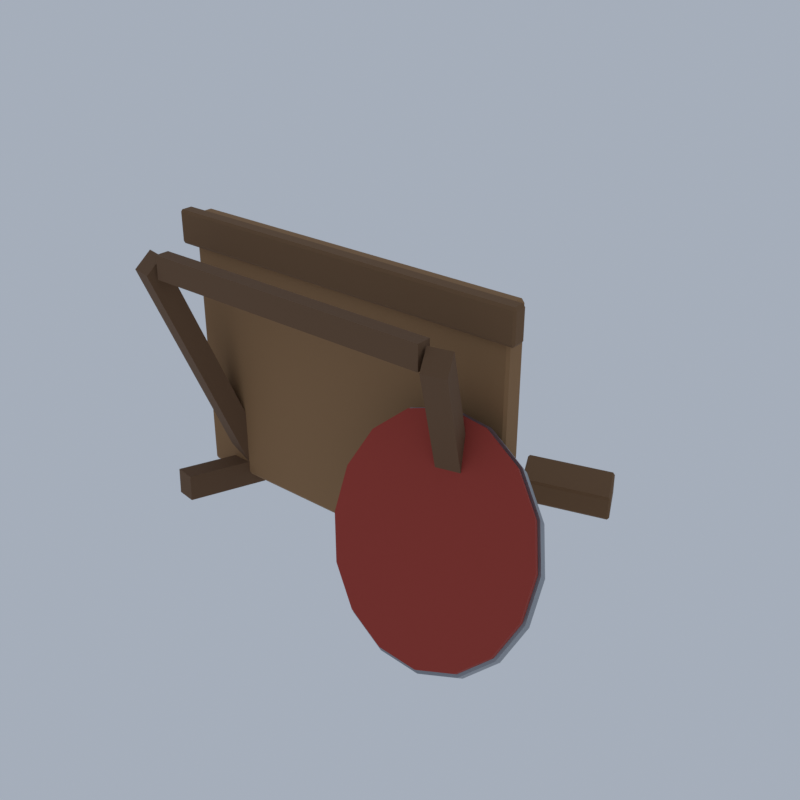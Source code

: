 # Source: RD05_02_battlefield_prop_02.blend  (saved by Blender 5.2.45; exported with 4.5.12 LTS)
import bpy
from mathutils import Matrix  # noqa: F401  (used for matrix-valued properties, if any)

bpy.ops.wm.read_factory_settings(use_empty=True)
scene = bpy.context.scene
scene.name = 'Scene'

# ---- collections
col_collection = bpy.data.collections.new('Collection'); scene.collection.children.link(col_collection)

# ---- materials (node trees are filled in below, after node groups)
mat_vi_fb_plank_woodplanks = bpy.data.materials.new('vi_fb_plank|WoodPlanks')
mat_vi_fb_plank_woodplanks.diffuse_color = (0.3112, 0.1701, 0.07383, 1.0)
mat_vi_fb_plank_dk_woodplanks = bpy.data.materials.new('vi_fb_plank_dk|WoodPlanks')
mat_vi_fb_plank_dk_woodplanks.diffuse_color = (0.1905, 0.1011, 0.04455, 1.0)
mat_vi_fb_timber_wood = bpy.data.materials.new('vi_fb_timber|Wood')
mat_vi_fb_timber_wood.diffuse_color = (0.1573, 0.08241, 0.03847, 1.0)
mat_vi_fb_cloth_r_fabric = bpy.data.materials.new('vi_fb_cloth_r|Fabric')
mat_vi_fb_cloth_r_fabric.diffuse_color = (0.3787, 0.05112, 0.03561, 1.0)
mat_vi_fb_steel_metal = bpy.data.materials.new('vi_fb_steel|Metal')
mat_vi_fb_steel_metal.diffuse_color = (0.3112, 0.3297, 0.3587, 1.0)
mat_vi_fb_cloth_b_fabric = bpy.data.materials.new('vi_fb_cloth_b|Fabric')
mat_vi_fb_cloth_b_fabric.diffuse_color = (0.05819, 0.1062, 0.2349, 1.0)

# ---- material node trees
mat_vi_fb_plank_woodplanks.use_nodes = True; mat_vi_fb_plank_woodplanks.node_tree.nodes.clear()
_N = mat_vi_fb_plank_woodplanks.node_tree.nodes; _L = mat_vi_fb_plank_woodplanks.node_tree.links
n0 = _N.new('ShaderNodeBsdfPrincipled'); n0.name = 'Principled BSDF'; n0.location = (-200, 100)
n0.inputs[0].default_value = (0.3112, 0.1701, 0.07383, 1.0)
n0.inputs[2].default_value = 0.9
n0.inputs[10].default_value = 0.005
n1 = _N.new('ShaderNodeOutputMaterial'); n1.name = 'Material Output'; n1.location = (200, 100)
_L.new(n0.outputs[0], n1.inputs[0])
n1.is_active_output = True
mat_vi_fb_plank_dk_woodplanks.use_nodes = True; mat_vi_fb_plank_dk_woodplanks.node_tree.nodes.clear()
_N = mat_vi_fb_plank_dk_woodplanks.node_tree.nodes; _L = mat_vi_fb_plank_dk_woodplanks.node_tree.links
n0 = _N.new('ShaderNodeBsdfPrincipled'); n0.name = 'Principled BSDF'; n0.location = (-200, 100)
n0.inputs[0].default_value = (0.1905, 0.1011, 0.04455, 1.0)
n0.inputs[2].default_value = 0.9
n0.inputs[10].default_value = 0.005
n1 = _N.new('ShaderNodeOutputMaterial'); n1.name = 'Material Output'; n1.location = (200, 100)
_L.new(n0.outputs[0], n1.inputs[0])
n1.is_active_output = True
mat_vi_fb_timber_wood.use_nodes = True; mat_vi_fb_timber_wood.node_tree.nodes.clear()
_N = mat_vi_fb_timber_wood.node_tree.nodes; _L = mat_vi_fb_timber_wood.node_tree.links
n0 = _N.new('ShaderNodeBsdfPrincipled'); n0.name = 'Principled BSDF'; n0.location = (-200, 100)
n0.inputs[0].default_value = (0.1573, 0.08241, 0.03847, 1.0)
n0.inputs[2].default_value = 0.88
n0.inputs[10].default_value = 0.005
n1 = _N.new('ShaderNodeOutputMaterial'); n1.name = 'Material Output'; n1.location = (200, 100)
_L.new(n0.outputs[0], n1.inputs[0])
n1.is_active_output = True
mat_vi_fb_cloth_r_fabric.use_nodes = True; mat_vi_fb_cloth_r_fabric.node_tree.nodes.clear()
_N = mat_vi_fb_cloth_r_fabric.node_tree.nodes; _L = mat_vi_fb_cloth_r_fabric.node_tree.links
n0 = _N.new('ShaderNodeBsdfPrincipled'); n0.name = 'Principled BSDF'; n0.location = (-200, 100)
n0.inputs[0].default_value = (0.3787, 0.05112, 0.03561, 1.0)
n0.inputs[2].default_value = 1.0
n0.inputs[10].default_value = 0.005
n1 = _N.new('ShaderNodeOutputMaterial'); n1.name = 'Material Output'; n1.location = (200, 100)
_L.new(n0.outputs[0], n1.inputs[0])
n1.is_active_output = True
mat_vi_fb_steel_metal.use_nodes = True; mat_vi_fb_steel_metal.node_tree.nodes.clear()
_N = mat_vi_fb_steel_metal.node_tree.nodes; _L = mat_vi_fb_steel_metal.node_tree.links
n0 = _N.new('ShaderNodeBsdfPrincipled'); n0.name = 'Principled BSDF'; n0.location = (-200, 100)
n0.inputs[0].default_value = (0.3112, 0.3297, 0.3587, 1.0)
n0.inputs[1].default_value = 0.7
n0.inputs[2].default_value = 0.45
n0.inputs[10].default_value = 0.005
n1 = _N.new('ShaderNodeOutputMaterial'); n1.name = 'Material Output'; n1.location = (200, 100)
_L.new(n0.outputs[0], n1.inputs[0])
n1.is_active_output = True
mat_vi_fb_cloth_b_fabric.use_nodes = True; mat_vi_fb_cloth_b_fabric.node_tree.nodes.clear()
_N = mat_vi_fb_cloth_b_fabric.node_tree.nodes; _L = mat_vi_fb_cloth_b_fabric.node_tree.links
n0 = _N.new('ShaderNodeBsdfPrincipled'); n0.name = 'Principled BSDF'; n0.location = (-200, 100)
n0.inputs[0].default_value = (0.05819, 0.1062, 0.2349, 1.0)
n0.inputs[2].default_value = 1.0
n0.inputs[10].default_value = 0.005
n1 = _N.new('ShaderNodeOutputMaterial'); n1.name = 'Material Output'; n1.location = (200, 100)
_L.new(n0.outputs[0], n1.inputs[0])
n1.is_active_output = True

# ---- world
world_world = bpy.data.worlds.new('World'); scene.world = world_world
world_world.use_nodes = True; world_world.node_tree.nodes.clear()
_N = world_world.node_tree.nodes; _L = world_world.node_tree.links
n0 = _N.new('ShaderNodeOutputWorld'); n0.name = 'World Output'; n0.location = (200, 100)
n1 = _N.new('ShaderNodeBackground'); n1.name = 'Background'; n1.location = (-200, 100)
n1.inputs[0].default_value = (0.42, 0.47, 0.55, 1.0)
n1.inputs[1].default_value = 0.9
_L.new(n1.outputs[0], n0.inputs[0])
n0.is_active_output = True
world_world.color = (0.05088, 0.05088, 0.05088)
world_world.sun_shadow_jitter_overblur = 0.0

# ---- meshes
me_battlefield_table = bpy.data.meshes.new('battlefield_table')
me_battlefield_table.from_pydata([(-5.996, -1.941, 1.696), (-5.996, -2.003, 1.799), (-6.075, -1.941, 1.799), (-5.996, -2.003, 9.795), (-5.996, -1.941, 9.897), (-6.075, -1.941, 9.795), (-5.996, -1.444, 1.696), (-6.075, -1.444, 1.799), (-5.996, -1.382, 1.799), (-5.996, -1.444, 9.897), (-5.996, -1.382, 9.795), (-6.075, -1.444, 9.795), (4.956, -1.941, 1.696), (5.035, -1.941, 1.799), (4.956, -2.003, 1.799), (4.956, -1.941, 9.897), (4.956, -2.003, 9.795), (5.035, -1.941, 9.795), (4.956, -1.444, 1.696), (4.956, -1.382, 1.799), (5.035, -1.444, 1.799), (4.956, -1.444, 9.897), (5.035, -1.444, 9.795), (4.956, -1.382, 9.795), (-6.329, -2.232, 8.975), (-6.329, -2.282, 9.057), (-6.393, -2.232, 9.057), (-6.329, -2.282, 9.918), (-6.329, -2.232, 10.0), (-6.393, -2.232, 9.918), (-6.329, -1.897, 8.975), (-6.393, -1.897, 9.057), (-6.329, -1.848, 9.057), (-6.329, -1.897, 10.0), (-6.329, -1.848, 9.918), (-6.393, -1.897, 9.918), (5.289, -2.232, 8.975), (5.353, -2.232, 9.057), (5.289, -2.282, 9.057), (5.289, -2.232, 10.0), (5.289, -2.282, 9.918), (5.353, -2.232, 9.918), (5.289, -1.897, 8.975), (5.289, -1.848, 9.057), (5.353, -1.897, 9.057), (5.289, -1.897, 10.0), (5.353, -1.897, 9.918), (5.289, -1.848, 9.918), (-6.502, 2.081, 1.081), (-6.489, 2.033, 1.163), (-6.564, 2.071, 1.163), (-6.489, 2.033, 1.819), (-6.502, 2.081, 1.901), (-6.564, 2.071, 1.819), (-6.938, 3.683, 1.081), (-7.0, 3.672, 1.163), (-6.951, 3.731, 1.163), (-6.938, 3.683, 1.901), (-6.951, 3.731, 1.819), (-7.0, 3.672, 1.819), (1.136, 3.35, 1.081), (1.198, 3.36, 1.163), (1.149, 3.302, 1.163), (1.136, 3.35, 1.901), (1.149, 3.302, 1.819), (1.198, 3.36, 1.819), (0.7007, 4.951, 1.081), (0.6875, 5.0, 1.163), (0.7628, 4.962, 1.163), (0.7007, 4.951, 1.901), (0.7628, 4.962, 1.819), (0.6875, 5.0, 1.819), (2.561, 2.891, 1.19), (2.585, 2.84, 1.263), (2.504, 2.869, 1.271), (2.603, 2.801, 1.915), (2.584, 2.842, 2.006), (2.522, 2.83, 1.924), (2.064, 3.957, 1.387), (2.007, 3.935, 1.469), (2.045, 3.999, 1.477), (2.087, 3.909, 2.203), (2.063, 3.96, 2.13), (2.025, 3.896, 2.121), (5.127, 3.621, 1.19), (5.188, 3.633, 1.271), (5.15, 3.569, 1.263), (5.149, 3.572, 2.006), (5.169, 3.53, 1.915), (5.207, 3.594, 1.924), (4.63, 4.687, 1.387), (4.611, 4.728, 1.477), (4.692, 4.699, 1.469), (4.653, 4.638, 2.203), (4.71, 4.66, 2.121), (4.629, 4.689, 2.13), (-5.071, -1.598, 1.449), (-6.023, -4.327, 8.831), (-5.334, -4.474, 8.831), (-4.382, -1.745, 1.449), (-4.912, -1.144, 1.943), (-5.864, -3.872, 9.324), (-5.175, -4.019, 9.324), (-4.223, -1.29, 1.943), (-4.961, -1.408, 1.287), (-5.596, -3.888, 1.492), (-4.973, -3.985, 1.492), (-4.339, -1.505, 1.287), (-4.955, -1.384, 2.106), (-5.59, -3.864, 2.311), (-4.967, -3.962, 2.311), (-4.332, -1.481, 2.106), (3.342, -1.745, 1.449), (4.294, -4.474, 8.831), (4.983, -4.327, 8.831), (4.031, -1.598, 1.449), (3.183, -1.29, 1.943), (4.135, -4.019, 9.324), (4.824, -3.872, 9.324), (3.872, -1.144, 1.943), (3.299, -1.505, 1.287), (3.934, -3.985, 1.492), (4.556, -3.888, 1.492), (3.921, -1.408, 1.287), (3.293, -1.481, 2.106), (3.927, -3.962, 2.311), (4.55, -3.864, 2.311), (3.915, -1.384, 2.106), (-5.123, -4.266, 8.719), (4.083, -4.266, 8.719), (4.083, -3.832, 8.719), (-5.123, -3.832, 8.719), (-5.123, -4.266, 9.436), (4.083, -4.266, 9.436), (4.083, -3.832, 9.436), (-5.123, -3.832, 9.436), (-5.917, 2.772, 0.4661), (-5.282, 2.772, 0.4661), (-5.282, 3.268, 0.4661), (-5.917, 3.268, 0.4661), (-5.917, 2.772, 2.516), (-5.282, 2.772, 2.516), (-5.282, 3.268, 2.516), (-5.917, 3.268, 2.516), (-0.8374, 3.765, 0.4661), (-0.2025, 3.765, 0.4661), (-0.2025, 4.261, 0.4661), (-0.8374, 4.261, 0.4661), (-0.8374, 3.765, 2.516), (-0.2025, 3.765, 2.516), (-0.2025, 4.261, 2.516), (-0.8374, 4.261, 2.516), (6.855, -2.889, 3.542), (6.991, -3.314, 3.927), (6.52, -2.541, 4.789), (6.656, -2.966, 5.174), (5.814, -2.328, 5.846), (5.949, -2.753, 6.231), (4.844, -2.283, 6.552), (4.98, -2.708, 6.937), (3.759, -2.412, 6.8), (3.894, -2.837, 7.185), (2.722, -2.696, 6.552), (2.858, -3.121, 6.937), (1.893, -3.092, 5.846), (2.029, -3.517, 6.231), (1.398, -3.539, 4.789), (1.533, -3.964, 5.174), (1.311, -3.969, 3.542), (1.446, -4.394, 3.927), (1.646, -4.317, 2.295), (1.782, -4.742, 2.68), (2.352, -4.53, 1.237), (2.488, -4.955, 1.622), (3.322, -4.575, 0.5311), (3.458, -5.0, 0.9161), (4.408, -4.446, 0.283), (4.543, -4.871, 0.668), (5.444, -4.162, 0.5311), (5.579, -4.587, 0.9161), (6.273, -3.766, 1.237), (6.408, -4.191, 1.622), (6.768, -3.319, 2.295), (6.904, -3.744, 2.68), (6.402, -2.751, 3.349), (6.864, -2.661, 3.349), (7.0, -3.086, 3.734), (6.538, -3.176, 3.734), (6.114, -2.452, 4.423), (6.52, -2.304, 4.631), (6.655, -2.729, 5.016), (6.249, -2.877, 4.808), (5.506, -2.268, 5.333), (5.794, -2.085, 5.717), (5.93, -2.51, 6.102), (5.641, -2.693, 5.718), (4.671, -2.229, 5.941), (4.797, -2.038, 6.443), (4.933, -2.463, 6.828), (4.806, -2.654, 6.326), (3.736, -2.341, 6.155), (3.682, -2.171, 6.698), (3.817, -2.596, 7.083), (3.871, -2.766, 6.54), (2.844, -2.585, 5.941), (2.617, -2.463, 6.443), (2.752, -2.888, 6.828), (2.979, -3.01, 6.326), (2.13, -2.926, 5.333), (1.765, -2.87, 5.717), (1.9, -3.295, 6.102), (2.265, -3.351, 5.718), (1.703, -3.311, 4.423), (1.255, -3.329, 4.631), (1.391, -3.754, 5.016), (1.838, -3.736, 4.808), (1.628, -3.681, 3.349), (1.166, -3.771, 3.349), (1.302, -4.196, 3.734), (1.764, -4.106, 3.734), (1.917, -3.981, 2.275), (1.511, -4.129, 2.067), (1.646, -4.554, 2.452), (2.052, -4.406, 2.66), (2.525, -4.164, 1.365), (2.236, -4.348, 0.9809), (2.372, -4.773, 1.366), (2.66, -4.589, 1.75), (3.36, -4.203, 0.7567), (3.233, -4.394, 0.2549), (3.369, -4.819, 0.64), (3.495, -4.628, 1.142), (4.295, -4.092, 0.5431), (4.349, -4.261, 0.0), (4.484, -4.686, 0.385), (4.43, -4.517, 0.9281), (5.187, -3.847, 0.7567), (5.414, -3.969, 0.2549), (5.549, -4.394, 0.64), (5.323, -4.272, 1.142), (5.901, -3.507, 1.365), (6.266, -3.563, 0.9809), (6.401, -3.988, 1.366), (6.036, -3.932, 1.75), (6.328, -3.122, 2.275), (6.775, -3.103, 2.067), (6.911, -3.528, 2.452), (6.463, -3.547, 2.66), (5.089, -2.991, 3.747), (5.258, -3.522, 4.228), (4.926, -2.858, 4.244), (5.095, -3.389, 4.726), (4.579, -2.804, 4.609), (4.749, -3.336, 5.09), (4.143, -2.845, 4.742), (4.312, -3.376, 5.224), (3.732, -2.969, 4.609), (3.902, -3.501, 5.09), (3.459, -3.143, 4.244), (3.628, -3.675, 4.726), (3.395, -3.321, 3.747), (3.564, -3.852, 4.228), (3.558, -3.454, 3.249), (3.727, -3.985, 3.73), (3.904, -3.508, 2.884), (4.074, -4.039, 3.366), (4.341, -3.467, 2.751), (4.51, -3.998, 3.232), (4.751, -3.343, 2.884), (4.921, -3.874, 3.366), (5.025, -3.168, 3.249), (5.194, -3.7, 3.73), (5.267, -3.142, 3.493), (5.637, -3.07, 3.493), (5.695, -3.25, 3.657), (5.325, -3.322, 3.657), (5.122, -2.991, 4.034), (5.447, -2.872, 4.2), (5.505, -3.053, 4.364), (5.18, -3.171, 4.197), (4.816, -2.899, 4.492), (5.047, -2.752, 4.799), (5.104, -2.932, 4.963), (4.874, -3.079, 4.656), (4.396, -2.879, 4.798), (4.497, -2.726, 5.199), (4.555, -2.907, 5.363), (4.454, -3.06, 4.962), (3.925, -2.935, 4.905), (3.882, -2.799, 5.34), (3.94, -2.98, 5.504), (3.983, -3.116, 5.069), (3.476, -3.058, 4.798), (3.295, -2.96, 5.199), (3.353, -3.141, 5.363), (3.534, -3.239, 4.962), (3.117, -3.23, 4.492), (2.825, -3.185, 4.799), (2.883, -3.365, 4.963), (3.175, -3.41, 4.656), (2.902, -3.423, 4.034), (2.544, -3.438, 4.2), (2.602, -3.619, 4.364), (2.96, -3.604, 4.197), (2.865, -3.61, 3.493), (2.495, -3.682, 3.493), (2.553, -3.862, 3.657), (2.922, -3.79, 3.657), (3.01, -3.761, 2.953), (2.685, -3.879, 2.787), (2.743, -4.06, 2.95), (3.068, -3.941, 3.117), (3.316, -3.853, 2.495), (3.085, -4.0, 2.188), (3.143, -4.18, 2.351), (3.374, -4.033, 2.659), (3.736, -3.872, 2.189), (3.635, -4.025, 1.787), (3.692, -4.206, 1.951), (3.794, -4.053, 2.353), (4.207, -3.816, 2.081), (4.25, -3.952, 1.647), (4.308, -4.133, 1.811), (4.264, -3.997, 2.245), (4.656, -3.693, 2.189), (4.837, -3.791, 1.787), (4.895, -3.972, 1.951), (4.713, -3.874, 2.353), (5.015, -3.522, 2.495), (5.307, -3.567, 2.188), (5.365, -3.747, 2.351), (5.073, -3.702, 2.659), (5.23, -3.328, 2.953), (5.588, -3.313, 2.787), (5.645, -3.494, 2.95), (5.287, -3.509, 3.117), (5.883, -3.022, 3.493), (6.253, -2.95, 3.493), (6.311, -3.13, 3.657), (5.941, -3.202, 3.657), (5.664, -2.793, 4.311), (5.989, -2.675, 4.477), (6.046, -2.856, 4.641), (5.721, -2.974, 4.475), (5.201, -2.654, 5.004), (5.431, -2.507, 5.311), (5.489, -2.688, 5.475), (5.258, -2.835, 5.168), (4.565, -2.624, 5.467), (4.666, -2.471, 5.868), (4.724, -2.652, 6.032), (4.623, -2.805, 5.631), (3.853, -2.709, 5.63), (3.81, -2.573, 6.064), (3.868, -2.754, 6.228), (3.911, -2.89, 5.793), (3.174, -2.895, 5.467), (2.993, -2.798, 5.868), (3.05, -2.978, 6.032), (3.232, -3.076, 5.631), (2.631, -3.155, 5.004), (2.339, -3.11, 5.311), (2.396, -3.29, 5.475), (2.688, -3.335, 5.168), (2.306, -3.448, 4.311), (1.948, -3.462, 4.477), (2.005, -3.643, 4.641), (2.363, -3.628, 4.475), (2.249, -3.73, 3.493), (1.879, -3.802, 3.493), (1.937, -3.982, 3.657), (2.306, -3.91, 3.657), (2.469, -3.958, 2.676), (2.144, -4.076, 2.51), (2.201, -4.257, 2.673), (2.526, -4.139, 2.84), (2.931, -4.097, 1.983), (2.701, -4.244, 1.676), (2.758, -4.425, 1.839), (2.989, -4.278, 2.147), (3.567, -4.127, 1.52), (3.466, -4.28, 1.118), (3.523, -4.461, 1.282), (3.625, -4.308, 1.684), (4.279, -4.042, 1.357), (4.322, -4.178, 0.9228), (4.38, -4.359, 1.086), (4.336, -4.223, 1.521), (4.958, -3.856, 1.52), (5.139, -3.954, 1.118), (5.197, -4.134, 1.282), (5.016, -4.037, 1.684), (5.502, -3.597, 1.983), (5.793, -3.642, 1.676), (5.851, -3.822, 1.839), (5.559, -3.777, 2.147), (5.826, -3.304, 2.676), (6.184, -3.289, 2.51), (6.242, -3.47, 2.673), (5.884, -3.484, 2.84)], [], [(0, 1, 2), (3, 4, 5), (6, 7, 8), (9, 10, 11), (12, 13, 14), (15, 16, 17), (18, 19, 20), (21, 22, 23), (6, 0, 2, 7), (1, 3, 5, 2), (4, 9, 11, 5), (10, 8, 7, 11), (18, 6, 8, 19), (9, 21, 23, 10), (22, 20, 19, 23), (12, 18, 20, 13), (21, 15, 17, 22), (16, 14, 13, 17), (0, 12, 14, 1), (15, 4, 3, 16), (6, 18, 12, 0), (2, 5, 11, 7), (14, 16, 3, 1), (21, 9, 4, 15), (8, 10, 23, 19), (20, 22, 17, 13), (24, 25, 26), (27, 28, 29), (30, 31, 32), (33, 34, 35), (36, 37, 38), (39, 40, 41), (42, 43, 44), (45, 46, 47), (30, 24, 26, 31), (25, 27, 29, 26), (28, 33, 35, 29), (34, 32, 31, 35), (42, 30, 32, 43), (33, 45, 47, 34), (46, 44, 43, 47), (36, 42, 44, 37), (45, 39, 41, 46), (40, 38, 37, 41), (24, 36, 38, 25), (39, 28, 27, 40), (30, 42, 36, 24), (26, 29, 35, 31), (38, 40, 27, 25), (45, 33, 28, 39), (32, 34, 47, 43), (44, 46, 41, 37), (48, 49, 50), (51, 52, 53), (54, 55, 56), (57, 58, 59), (60, 61, 62), (63, 64, 65), (66, 67, 68), (69, 70, 71), (54, 48, 50, 55), (49, 51, 53, 50), (52, 57, 59, 53), (58, 56, 55, 59), (66, 54, 56, 67), (57, 69, 71, 58), (70, 68, 67, 71), (60, 66, 68, 61), (69, 63, 65, 70), (64, 62, 61, 65), (48, 60, 62, 49), (63, 52, 51, 64), (54, 66, 60, 48), (50, 53, 59, 55), (62, 64, 51, 49), (69, 57, 52, 63), (56, 58, 71, 67), (68, 70, 65, 61), (72, 73, 74), (75, 76, 77), (78, 79, 80), (81, 82, 83), (84, 85, 86), (87, 88, 89), (90, 91, 92), (93, 94, 95), (78, 72, 74, 79), (73, 75, 77, 74), (76, 81, 83, 77), (82, 80, 79, 83), (90, 78, 80, 91), (81, 93, 95, 82), (94, 92, 91, 95), (84, 90, 92, 85), (93, 87, 89, 94), (88, 86, 85, 89), (72, 84, 86, 73), (87, 76, 75, 88), (78, 90, 84, 72), (74, 77, 83, 79), (86, 88, 75, 73), (93, 81, 76, 87), (80, 82, 95, 91), (92, 94, 89, 85), (96, 99, 98, 97), (100, 101, 102, 103), (96, 97, 101, 100), (97, 98, 102, 101), (98, 99, 103, 102), (99, 96, 100, 103), (104, 107, 106, 105), (108, 109, 110, 111), (104, 105, 109, 108), (105, 106, 110, 109), (106, 107, 111, 110), (107, 104, 108, 111), (112, 115, 114, 113), (116, 117, 118, 119), (112, 113, 117, 116), (113, 114, 118, 117), (114, 115, 119, 118), (115, 112, 116, 119), (120, 123, 122, 121), (124, 125, 126, 127), (120, 121, 125, 124), (121, 122, 126, 125), (122, 123, 127, 126), (123, 120, 124, 127), (128, 131, 130, 129), (132, 133, 134, 135), (128, 129, 133, 132), (129, 130, 134, 133), (130, 131, 135, 134), (131, 128, 132, 135), (136, 139, 138, 137), (140, 141, 142, 143), (136, 137, 141, 140), (137, 138, 142, 141), (138, 139, 143, 142), (139, 136, 140, 143), (144, 147, 146, 145), (148, 149, 150, 151), (144, 145, 149, 148), (145, 146, 150, 149), (146, 147, 151, 150), (147, 144, 148, 151), (182, 180, 178, 176, 174, 172, 170, 168, 166, 164, 162, 160, 158, 156, 154, 152), (153, 155, 157, 159, 161, 163, 165, 167, 169, 171, 173, 175, 177, 179, 181, 183), (152, 154, 155, 153), (154, 156, 157, 155), (156, 158, 159, 157), (158, 160, 161, 159), (160, 162, 163, 161), (162, 164, 165, 163), (164, 166, 167, 165), (166, 168, 169, 167), (168, 170, 171, 169), (170, 172, 173, 171), (172, 174, 175, 173), (174, 176, 177, 175), (176, 178, 179, 177), (178, 180, 181, 179), (180, 182, 183, 181), (182, 152, 153, 183), (184, 188, 189, 185), (185, 189, 190, 186), (186, 190, 191, 187), (187, 191, 188, 184), (188, 192, 193, 189), (189, 193, 194, 190), (190, 194, 195, 191), (191, 195, 192, 188), (192, 196, 197, 193), (193, 197, 198, 194), (194, 198, 199, 195), (195, 199, 196, 192), (196, 200, 201, 197), (197, 201, 202, 198), (198, 202, 203, 199), (199, 203, 200, 196), (200, 204, 205, 201), (201, 205, 206, 202), (202, 206, 207, 203), (203, 207, 204, 200), (204, 208, 209, 205), (205, 209, 210, 206), (206, 210, 211, 207), (207, 211, 208, 204), (208, 212, 213, 209), (209, 213, 214, 210), (210, 214, 215, 211), (211, 215, 212, 208), (212, 216, 217, 213), (213, 217, 218, 214), (214, 218, 219, 215), (215, 219, 216, 212), (216, 220, 221, 217), (217, 221, 222, 218), (218, 222, 223, 219), (219, 223, 220, 216), (220, 224, 225, 221), (221, 225, 226, 222), (222, 226, 227, 223), (223, 227, 224, 220), (224, 228, 229, 225), (225, 229, 230, 226), (226, 230, 231, 227), (227, 231, 228, 224), (228, 232, 233, 229), (229, 233, 234, 230), (230, 234, 235, 231), (231, 235, 232, 228), (232, 236, 237, 233), (233, 237, 238, 234), (234, 238, 239, 235), (235, 239, 236, 232), (236, 240, 241, 237), (237, 241, 242, 238), (238, 242, 243, 239), (239, 243, 240, 236), (240, 244, 245, 241), (241, 245, 246, 242), (242, 246, 247, 243), (243, 247, 244, 240), (244, 184, 185, 245), (245, 185, 186, 246), (246, 186, 187, 247), (247, 187, 184, 244), (270, 268, 266, 264, 262, 260, 258, 256, 254, 252, 250, 248), (249, 251, 253, 255, 257, 259, 261, 263, 265, 267, 269, 271), (248, 250, 251, 249), (250, 252, 253, 251), (252, 254, 255, 253), (254, 256, 257, 255), (256, 258, 259, 257), (258, 260, 261, 259), (260, 262, 263, 261), (262, 264, 265, 263), (264, 266, 267, 265), (266, 268, 269, 267), (268, 270, 271, 269), (270, 248, 249, 271), (272, 276, 277, 273), (273, 277, 278, 274), (274, 278, 279, 275), (275, 279, 276, 272), (276, 280, 281, 277), (277, 281, 282, 278), (278, 282, 283, 279), (279, 283, 280, 276), (280, 284, 285, 281), (281, 285, 286, 282), (282, 286, 287, 283), (283, 287, 284, 280), (284, 288, 289, 285), (285, 289, 290, 286), (286, 290, 291, 287), (287, 291, 288, 284), (288, 292, 293, 289), (289, 293, 294, 290), (290, 294, 295, 291), (291, 295, 292, 288), (292, 296, 297, 293), (293, 297, 298, 294), (294, 298, 299, 295), (295, 299, 296, 292), (296, 300, 301, 297), (297, 301, 302, 298), (298, 302, 303, 299), (299, 303, 300, 296), (300, 304, 305, 301), (301, 305, 306, 302), (302, 306, 307, 303), (303, 307, 304, 300), (304, 308, 309, 305), (305, 309, 310, 306), (306, 310, 311, 307), (307, 311, 308, 304), (308, 312, 313, 309), (309, 313, 314, 310), (310, 314, 315, 311), (311, 315, 312, 308), (312, 316, 317, 313), (313, 317, 318, 314), (314, 318, 319, 315), (315, 319, 316, 312), (316, 320, 321, 317), (317, 321, 322, 318), (318, 322, 323, 319), (319, 323, 320, 316), (320, 324, 325, 321), (321, 325, 326, 322), (322, 326, 327, 323), (323, 327, 324, 320), (324, 328, 329, 325), (325, 329, 330, 326), (326, 330, 331, 327), (327, 331, 328, 324), (328, 332, 333, 329), (329, 333, 334, 330), (330, 334, 335, 331), (331, 335, 332, 328), (332, 272, 273, 333), (333, 273, 274, 334), (334, 274, 275, 335), (335, 275, 272, 332), (336, 340, 341, 337), (337, 341, 342, 338), (338, 342, 343, 339), (339, 343, 340, 336), (340, 344, 345, 341), (341, 345, 346, 342), (342, 346, 347, 343), (343, 347, 344, 340), (344, 348, 349, 345), (345, 349, 350, 346), (346, 350, 351, 347), (347, 351, 348, 344), (348, 352, 353, 349), (349, 353, 354, 350), (350, 354, 355, 351), (351, 355, 352, 348), (352, 356, 357, 353), (353, 357, 358, 354), (354, 358, 359, 355), (355, 359, 356, 352), (356, 360, 361, 357), (357, 361, 362, 358), (358, 362, 363, 359), (359, 363, 360, 356), (360, 364, 365, 361), (361, 365, 366, 362), (362, 366, 367, 363), (363, 367, 364, 360), (364, 368, 369, 365), (365, 369, 370, 366), (366, 370, 371, 367), (367, 371, 368, 364), (368, 372, 373, 369), (369, 373, 374, 370), (370, 374, 375, 371), (371, 375, 372, 368), (372, 376, 377, 373), (373, 377, 378, 374), (374, 378, 379, 375), (375, 379, 376, 372), (376, 380, 381, 377), (377, 381, 382, 378), (378, 382, 383, 379), (379, 383, 380, 376), (380, 384, 385, 381), (381, 385, 386, 382), (382, 386, 387, 383), (383, 387, 384, 380), (384, 388, 389, 385), (385, 389, 390, 386), (386, 390, 391, 387), (387, 391, 388, 384), (388, 392, 393, 389), (389, 393, 394, 390), (390, 394, 395, 391), (391, 395, 392, 388), (392, 396, 397, 393), (393, 397, 398, 394), (394, 398, 399, 395), (395, 399, 396, 392), (396, 336, 337, 397), (397, 337, 338, 398), (398, 338, 339, 399), (399, 339, 336, 396)])
me_battlefield_table.polygons.foreach_set('use_smooth', [True] * 370)
me_battlefield_table.polygons.foreach_set('material_index', [0, 0, 0, 0, 0, 0, 0, 0, 0, 0, 0, 0, 0, 0, 0, 0, 0, 0, 0, 0, 0, 0, 0, 0, 0, 0, 1, 1, 1, 1, 1, 1, 1, 1, 1, 1, 1, 1, 1, 1, 1, 1, 1, 1, 1, 1, 1, 1, 1, 1, 1, 1, 1, 1, 1, 1, 1, 1, 1, 1, 1, 1, 1, 1, 1, 1, 1, 1, 1, 1, 1, 1, 1, 1, 1, 1, 1, 1, 1, 1, 1, 1, 1, 1, 1, 1, 1, 1, 1, 1, 1, 1, 1, 1, 1, 1, 1, 1, 1, 1, 1, 1, 1, 1, 2, 2, 2, 2, 2, 2, 2, 2, 2, 2, 2, 2, 2, 2, 2, 2, 2, 2, 2, 2, 2, 2, 2, 2, 2, 2, 2, 2, 2, 2, 2, 2, 2, 2, 2, 2, 2, 2, 2, 2, 2, 2, 3, 3, 3, 3, 3, 3, 3, 3, 3, 3, 3, 3, 3, 3, 3, 3, 3, 3, 4, 4, 4, 4, 4, 4, 4, 4, 4, 4, 4, 4, 4, 4, 4, 4, 4, 4, 4, 4, 4, 4, 4, 4, 4, 4, 4, 4, 4, 4, 4, 4, 4, 4, 4, 4, 4, 4, 4, 4, 4, 4, 4, 4, 4, 4, 4, 4, 4, 4, 4, 4, 4, 4, 4, 4, 4, 4, 4, 4, 4, 4, 4, 4, 4, 4, 4, 4, 4, 4, 4, 4, 4, 4, 4, 4, 4, 4, 5, 5, 5, 5, 5, 5, 5, 5, 5, 5, 5, 5, 5, 5, 5, 5, 5, 5, 5, 5, 5, 5, 5, 5, 5, 5, 5, 5, 5, 5, 5, 5, 5, 5, 5, 5, 5, 5, 5, 5, 5, 5, 5, 5, 5, 5, 5, 5, 5, 5, 5, 5, 5, 5, 5, 5, 5, 5, 5, 5, 5, 5, 5, 5, 5, 5, 5, 5, 5, 5, 5, 5, 5, 5, 5, 5, 5, 5, 5, 5, 5, 5, 5, 5, 5, 5, 5, 5, 5, 5, 5, 5, 5, 5, 5, 5, 5, 5, 5, 5, 5, 5, 5, 5, 5, 5, 5, 5, 5, 5, 5, 5, 5, 5, 5, 5, 5, 5, 5, 5, 5, 5, 5, 5, 5, 5, 5, 5])
_k = set([(0, 1), (0, 2), (0, 6), (0, 12), (1, 2), (1, 3), (1, 14), (2, 5), (2, 7), (3, 4), (3, 5), (3, 16), (4, 5), (4, 9), (4, 15), (5, 11), (6, 7), (6, 8), (6, 18), (7, 8), (7, 11), (8, 10), (8, 19), (9, 10), (9, 11), (9, 21), (10, 11), (10, 23), (12, 13), (12, 14), (12, 18), (13, 14), (13, 17), (13, 20), (14, 16), (15, 16), (15, 17), (15, 21), (16, 17), (17, 22), (18, 19), (18, 20), (19, 20), (19, 23), (20, 22), (21, 22), (21, 23), (22, 23), (24, 25), (24, 26), (24, 30), (24, 36), (25, 26), (25, 27), (25, 38), (26, 29), (26, 31), (27, 28), (27, 29), (27, 40), (28, 29), (28, 33), (28, 39), (29, 35), (30, 31), (30, 32), (30, 42), (31, 32), (31, 35), (32, 34), (32, 43), (33, 34), (33, 35), (33, 45), (34, 35), (34, 47), (36, 37), (36, 38), (36, 42), (37, 38), (37, 41), (37, 44), (38, 40), (39, 40), (39, 41), (39, 45), (40, 41), (41, 46), (42, 43), (42, 44), (43, 44), (43, 47), (44, 46), (45, 46), (45, 47), (46, 47), (48, 49), (48, 50), (48, 54), (48, 60), (49, 50), (49, 51), (49, 62), (50, 53), (50, 55), (51, 52), (51, 53), (51, 64), (52, 53), (52, 57), (52, 63), (53, 59), (54, 55), (54, 56), (54, 66), (55, 56), (55, 59), (56, 58), (56, 67), (57, 58), (57, 59), (57, 69), (58, 59), (58, 71), (60, 61), (60, 62), (60, 66), (61, 62), (61, 65), (61, 68), (62, 64), (63, 64), (63, 65), (63, 69), (64, 65), (65, 70), (66, 67), (66, 68), (67, 68), (67, 71), (68, 70), (69, 70), (69, 71), (70, 71), (72, 73), (72, 74), (72, 78), (72, 84), (73, 74), (73, 75), (73, 86), (74, 77), (74, 79), (75, 76), (75, 77), (75, 88), (76, 77), (76, 81), (76, 87), (77, 83), (78, 79), (78, 80), (78, 90), (79, 80), (79, 83), (80, 82), (80, 91), (81, 82), (81, 83), (81, 93), (82, 83), (82, 95), (84, 85), (84, 86), (84, 90), (85, 86), (85, 89), (85, 92), (86, 88), (87, 88), (87, 89), (87, 93), (88, 89), (89, 94), (90, 91), (90, 92), (91, 92), (91, 95), (92, 94), (93, 94), (93, 95), (94, 95), (96, 97), (96, 99), (96, 100), (97, 98), (97, 101), (98, 99), (98, 102), (99, 103), (100, 101), (100, 103), (101, 102), (102, 103), (104, 105), (104, 107), (104, 108), (105, 106), (105, 109), (106, 107), (106, 110), (107, 111), (108, 109), (108, 111), (109, 110), (110, 111), (112, 113), (112, 115), (112, 116), (113, 114), (113, 117), (114, 115), (114, 118), (115, 119), (116, 117), (116, 119), (117, 118), (118, 119), (120, 121), (120, 123), (120, 124), (121, 122), (121, 125), (122, 123), (122, 126), (123, 127), (124, 125), (124, 127), (125, 126), (126, 127), (128, 129), (128, 131), (128, 132), (129, 130), (129, 133), (130, 131), (130, 134), (131, 135), (132, 133), (132, 135), (133, 134), (134, 135), (136, 137), (136, 139), (136, 140), (137, 138), (137, 141), (138, 139), (138, 142), (139, 143), (140, 141), (140, 143), (141, 142), (142, 143), (144, 145), (144, 147), (144, 148), (145, 146), (145, 149), (146, 147), (146, 150), (147, 151), (148, 149), (148, 151), (149, 150), (150, 151), (152, 154), (152, 182), (153, 155), (153, 183), (154, 156), (155, 157), (156, 158), (157, 159), (158, 160), (159, 161), (160, 162), (161, 163), (162, 164), (163, 165), (164, 166), (165, 167), (166, 168), (167, 169), (168, 170), (169, 171), (170, 172), (171, 173), (172, 174), (173, 175), (174, 176), (175, 177), (176, 178), (177, 179), (178, 180), (179, 181), (180, 182), (181, 183), (184, 188), (184, 244), (185, 189), (185, 245), (186, 190), (186, 246), (187, 191), (187, 247), (188, 192), (189, 193), (190, 194), (191, 195), (192, 196), (193, 197), (194, 198), (195, 199), (196, 200), (197, 201), (198, 202), (199, 203), (200, 204), (201, 205), (202, 206), (203, 207), (204, 208), (205, 209), (206, 210), (207, 211), (208, 212), (209, 213), (210, 214), (211, 215), (212, 216), (213, 217), (214, 218), (215, 219), (216, 220), (217, 221), (218, 222), (219, 223), (220, 224), (221, 225), (222, 226), (223, 227), (224, 228), (225, 229), (226, 230), (227, 231), (228, 232), (229, 233), (230, 234), (231, 235), (232, 236), (233, 237), (234, 238), (235, 239), (236, 240), (237, 241), (238, 242), (239, 243), (240, 244), (241, 245), (242, 246), (243, 247), (248, 249), (248, 250), (248, 270), (249, 251), (249, 271), (250, 251), (250, 252), (251, 253), (252, 253), (252, 254), (253, 255), (254, 255), (254, 256), (255, 257), (256, 257), (256, 258), (257, 259), (258, 259), (258, 260), (259, 261), (260, 261), (260, 262), (261, 263), (262, 263), (262, 264), (263, 265), (264, 265), (264, 266), (265, 267), (266, 267), (266, 268), (267, 269), (268, 269), (268, 270), (269, 271), (270, 271), (272, 276), (272, 332), (273, 277), (273, 333), (274, 278), (274, 334), (275, 279), (275, 335), (276, 280), (277, 281), (278, 282), (279, 283), (280, 284), (281, 285), (282, 286), (283, 287), (284, 288), (285, 289), (286, 290), (287, 291), (288, 292), (289, 293), (290, 294), (291, 295), (292, 296), (293, 297), (294, 298), (295, 299), (296, 300), (297, 301), (298, 302), (299, 303), (300, 304), (301, 305), (302, 306), (303, 307), (304, 308), (305, 309), (306, 310), (307, 311), (308, 312), (309, 313), (310, 314), (311, 315), (312, 316), (313, 317), (314, 318), (315, 319), (316, 320), (317, 321), (318, 322), (319, 323), (320, 324), (321, 325), (322, 326), (323, 327), (324, 328), (325, 329), (326, 330), (327, 331), (328, 332), (329, 333), (330, 334), (331, 335), (336, 340), (336, 396), (337, 341), (337, 397), (338, 342), (338, 398), (339, 343), (339, 399), (340, 344), (341, 345), (342, 346), (343, 347), (344, 348), (345, 349), (346, 350), (347, 351), (348, 352), (349, 353), (350, 354), (351, 355), (352, 356), (353, 357), (354, 358), (355, 359), (356, 360), (357, 361), (358, 362), (359, 363), (360, 364), (361, 365), (362, 366), (363, 367), (364, 368), (365, 369), (366, 370), (367, 371), (368, 372), (369, 373), (370, 374), (371, 375), (372, 376), (373, 377), (374, 378), (375, 379), (376, 380), (377, 381), (378, 382), (379, 383), (380, 384), (381, 385), (382, 386), (383, 387), (384, 388), (385, 389), (386, 390), (387, 391), (388, 392), (389, 393), (390, 394), (391, 395), (392, 396), (393, 397), (394, 398), (395, 399)])
me_battlefield_table.attributes.new('sharp_edge', 'BOOLEAN', 'EDGE').data.foreach_set('value', [ (min(e.vertices), max(e.vertices)) in _k for e in me_battlefield_table.edges])
me_battlefield_table.materials.append(mat_vi_fb_plank_woodplanks)
me_battlefield_table.materials.append(mat_vi_fb_plank_dk_woodplanks)
me_battlefield_table.materials.append(mat_vi_fb_timber_wood)
me_battlefield_table.materials.append(mat_vi_fb_cloth_r_fabric)
me_battlefield_table.materials.append(mat_vi_fb_steel_metal)
me_battlefield_table.materials.append(mat_vi_fb_cloth_b_fabric)
me_battlefield_table.update()

# ---- objects
ob_battlefield_table = bpy.data.objects.new('battlefield_table', me_battlefield_table)

# ---- transforms, parenting, visibility, modifiers, constraints
ob_battlefield_table.location = (0.0, 0.0, 0.0)

# ---- collection membership
scene.collection.objects.link(ob_battlefield_table)

# ---- scene / render settings (as saved in the file)
scene.frame_start = 1; scene.frame_end = 250; scene.frame_set(1)
scene.render.engine = 'CYCLES'
scene.render.resolution_x = 420
scene.render.resolution_y = 420
scene.render.bake_bias = 0.0
scene.render.bake_samples = 0
scene.render.compositor_device = 'GPU'
scene.cycles.samples = 24
scene.cycles.adaptive_threshold = 0.05
scene.cycles.max_bounces = 4
scene.cycles.diffuse_bounces = 2
scene.cycles.glossy_bounces = 2
scene.cycles.transmission_bounces = 2
scene.cycles.transparent_max_bounces = 4
scene.eevee.taa_render_samples = 48
scene.eevee.use_volume_custom_range = False
scene.eevee.fast_gi_thickness_near = 0.1
scene.eevee.fast_gi_thickness_far = 0.0
scene.eevee.ray_tracing_options.screen_trace_thickness = 0.1
scene.view_settings.view_transform = 'Standard'
bpy.context.view_layer.update()

# ---- added for rendering (the .blend has no active camera): camera
cam_auto = bpy.data.cameras.new('AutoCamera')
cam_auto.lens = 50.0
cam_auto.sensor_width = 36.0
cam_auto.clip_end = 1000.0
ob_auto_camera = bpy.data.objects.new('AutoCamera', cam_auto)
scene.collection.objects.link(ob_auto_camera)
ob_auto_camera.location = (18.4117, -22.0941, 19.7294)
ob_auto_camera.rotation_euler = (1.09748, -7.21219e-08, 0.694738)
scene.camera = ob_auto_camera
bpy.context.view_layer.update()
